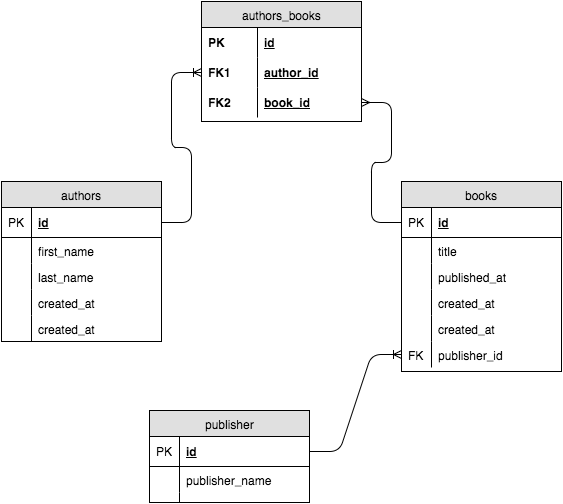

The diagram above was exported from draw.io. Its source (the exported page's mxGraphModel, read from the mxfile embedded in the PNG):
<mxGraphModel dx="579" dy="728" grid="1" gridSize="10" guides="1" tooltips="1" connect="1" arrows="1" fold="1" page="1" pageScale="1" pageWidth="850" pageHeight="1100" background="#ffffff" math="0" shadow="0">
  <root>
    <mxCell id="0" />
    <mxCell id="1" parent="0" />
    <mxCell id="46ddfebe3c1b486d-1" value="authors" style="swimlane;html=1;fontStyle=0;childLayout=stackLayout;horizontal=1;startSize=26;fillColor=#e0e0e0;horizontalStack=0;resizeParent=1;resizeLast=0;collapsible=1;marginBottom=0;swimlaneFillColor=#ffffff;align=center;" vertex="1" parent="1">
      <mxGeometry x="40" y="240" width="160" height="160" as="geometry" />
    </mxCell>
    <mxCell id="46ddfebe3c1b486d-2" value="id" style="shape=partialRectangle;top=0;left=0;right=0;bottom=1;html=1;align=left;verticalAlign=middle;fillColor=none;spacingLeft=34;spacingRight=4;whiteSpace=wrap;overflow=hidden;rotatable=0;points=[[0,0.5],[1,0.5]];portConstraint=eastwest;dropTarget=0;fontStyle=5;" vertex="1" parent="46ddfebe3c1b486d-1">
      <mxGeometry y="26" width="160" height="30" as="geometry" />
    </mxCell>
    <mxCell id="46ddfebe3c1b486d-3" value="PK" style="shape=partialRectangle;top=0;left=0;bottom=0;html=1;fillColor=none;align=left;verticalAlign=middle;spacingLeft=4;spacingRight=4;whiteSpace=wrap;overflow=hidden;rotatable=0;points=[];portConstraint=eastwest;part=1;" vertex="1" connectable="0" parent="46ddfebe3c1b486d-2">
      <mxGeometry width="30" height="30" as="geometry" />
    </mxCell>
    <mxCell id="46ddfebe3c1b486d-4" value="first_name" style="shape=partialRectangle;top=0;left=0;right=0;bottom=0;html=1;align=left;verticalAlign=top;fillColor=none;spacingLeft=34;spacingRight=4;whiteSpace=wrap;overflow=hidden;rotatable=0;points=[[0,0.5],[1,0.5]];portConstraint=eastwest;dropTarget=0;" vertex="1" parent="46ddfebe3c1b486d-1">
      <mxGeometry y="56" width="160" height="26" as="geometry" />
    </mxCell>
    <mxCell id="46ddfebe3c1b486d-5" value="" style="shape=partialRectangle;top=0;left=0;bottom=0;html=1;fillColor=none;align=left;verticalAlign=top;spacingLeft=4;spacingRight=4;whiteSpace=wrap;overflow=hidden;rotatable=0;points=[];portConstraint=eastwest;part=1;" vertex="1" connectable="0" parent="46ddfebe3c1b486d-4">
      <mxGeometry width="30" height="26" as="geometry" />
    </mxCell>
    <mxCell id="46ddfebe3c1b486d-6" value="last_name" style="shape=partialRectangle;top=0;left=0;right=0;bottom=0;html=1;align=left;verticalAlign=top;fillColor=none;spacingLeft=34;spacingRight=4;whiteSpace=wrap;overflow=hidden;rotatable=0;points=[[0,0.5],[1,0.5]];portConstraint=eastwest;dropTarget=0;" vertex="1" parent="46ddfebe3c1b486d-1">
      <mxGeometry y="82" width="160" height="26" as="geometry" />
    </mxCell>
    <mxCell id="46ddfebe3c1b486d-7" value="" style="shape=partialRectangle;top=0;left=0;bottom=0;html=1;fillColor=none;align=left;verticalAlign=top;spacingLeft=4;spacingRight=4;whiteSpace=wrap;overflow=hidden;rotatable=0;points=[];portConstraint=eastwest;part=1;" vertex="1" connectable="0" parent="46ddfebe3c1b486d-6">
      <mxGeometry width="30" height="26" as="geometry" />
    </mxCell>
    <mxCell id="46ddfebe3c1b486d-8" value="created_at" style="shape=partialRectangle;top=0;left=0;right=0;bottom=0;html=1;align=left;verticalAlign=top;fillColor=none;spacingLeft=34;spacingRight=4;whiteSpace=wrap;overflow=hidden;rotatable=0;points=[[0,0.5],[1,0.5]];portConstraint=eastwest;dropTarget=0;" vertex="1" parent="46ddfebe3c1b486d-1">
      <mxGeometry y="108" width="160" height="26" as="geometry" />
    </mxCell>
    <mxCell id="46ddfebe3c1b486d-9" value="" style="shape=partialRectangle;top=0;left=0;bottom=0;html=1;fillColor=none;align=left;verticalAlign=top;spacingLeft=4;spacingRight=4;whiteSpace=wrap;overflow=hidden;rotatable=0;points=[];portConstraint=eastwest;part=1;" vertex="1" connectable="0" parent="46ddfebe3c1b486d-8">
      <mxGeometry width="30" height="26" as="geometry" />
    </mxCell>
    <mxCell id="46ddfebe3c1b486d-41" value="created_at" style="shape=partialRectangle;top=0;left=0;right=0;bottom=0;html=1;align=left;verticalAlign=top;fillColor=none;spacingLeft=34;spacingRight=4;whiteSpace=wrap;overflow=hidden;rotatable=0;points=[[0,0.5],[1,0.5]];portConstraint=eastwest;dropTarget=0;" vertex="1" parent="46ddfebe3c1b486d-1">
      <mxGeometry y="134" width="160" height="26" as="geometry" />
    </mxCell>
    <mxCell id="46ddfebe3c1b486d-42" value="" style="shape=partialRectangle;top=0;left=0;bottom=0;html=1;fillColor=none;align=left;verticalAlign=top;spacingLeft=4;spacingRight=4;whiteSpace=wrap;overflow=hidden;rotatable=0;points=[];portConstraint=eastwest;part=1;" vertex="1" connectable="0" parent="46ddfebe3c1b486d-41">
      <mxGeometry width="30" height="26" as="geometry" />
    </mxCell>
    <mxCell id="46ddfebe3c1b486d-12" value="authors_books" style="swimlane;html=1;fontStyle=0;childLayout=stackLayout;horizontal=1;startSize=26;fillColor=#e0e0e0;horizontalStack=0;resizeParent=1;resizeLast=0;collapsible=1;marginBottom=0;swimlaneFillColor=#ffffff;align=center;" vertex="1" parent="1">
      <mxGeometry x="240" y="60" width="160" height="120" as="geometry" />
    </mxCell>
    <mxCell id="46ddfebe3c1b486d-13" value="id" style="shape=partialRectangle;top=0;left=0;right=0;bottom=0;html=1;align=left;verticalAlign=middle;fillColor=none;spacingLeft=60;spacingRight=4;whiteSpace=wrap;overflow=hidden;rotatable=0;points=[[0,0.5],[1,0.5]];portConstraint=eastwest;dropTarget=0;fontStyle=5;" vertex="1" parent="46ddfebe3c1b486d-12">
      <mxGeometry y="26" width="160" height="30" as="geometry" />
    </mxCell>
    <mxCell id="46ddfebe3c1b486d-14" value="PK" style="shape=partialRectangle;fontStyle=1;top=0;left=0;bottom=0;html=1;fillColor=none;align=left;verticalAlign=middle;spacingLeft=4;spacingRight=4;whiteSpace=wrap;overflow=hidden;rotatable=0;points=[];portConstraint=eastwest;part=1;" vertex="1" connectable="0" parent="46ddfebe3c1b486d-13">
      <mxGeometry width="56" height="30" as="geometry" />
    </mxCell>
    <mxCell id="46ddfebe3c1b486d-45" value="author_id" style="shape=partialRectangle;top=0;left=0;right=0;bottom=0;html=1;align=left;verticalAlign=middle;fillColor=none;spacingLeft=60;spacingRight=4;whiteSpace=wrap;overflow=hidden;rotatable=0;points=[[0,0.5],[1,0.5]];portConstraint=eastwest;dropTarget=0;fontStyle=5;" vertex="1" parent="46ddfebe3c1b486d-12">
      <mxGeometry y="56" width="160" height="30" as="geometry" />
    </mxCell>
    <mxCell id="46ddfebe3c1b486d-46" value="FK1" style="shape=partialRectangle;fontStyle=1;top=0;left=0;bottom=0;html=1;fillColor=none;align=left;verticalAlign=middle;spacingLeft=4;spacingRight=4;whiteSpace=wrap;overflow=hidden;rotatable=0;points=[];portConstraint=eastwest;part=1;" vertex="1" connectable="0" parent="46ddfebe3c1b486d-45">
      <mxGeometry width="56" height="30" as="geometry" />
    </mxCell>
    <mxCell id="46ddfebe3c1b486d-47" value="book_id" style="shape=partialRectangle;top=0;left=0;right=0;bottom=0;html=1;align=left;verticalAlign=middle;fillColor=none;spacingLeft=60;spacingRight=4;whiteSpace=wrap;overflow=hidden;rotatable=0;points=[[0,0.5],[1,0.5]];portConstraint=eastwest;dropTarget=0;fontStyle=5;" vertex="1" parent="46ddfebe3c1b486d-12">
      <mxGeometry y="86" width="160" height="30" as="geometry" />
    </mxCell>
    <mxCell id="46ddfebe3c1b486d-48" value="FK2" style="shape=partialRectangle;fontStyle=1;top=0;left=0;bottom=0;html=1;fillColor=none;align=left;verticalAlign=middle;spacingLeft=4;spacingRight=4;whiteSpace=wrap;overflow=hidden;rotatable=0;points=[];portConstraint=eastwest;part=1;" vertex="1" connectable="0" parent="46ddfebe3c1b486d-47">
      <mxGeometry width="56" height="30" as="geometry" />
    </mxCell>
    <mxCell id="46ddfebe3c1b486d-30" value="books" style="swimlane;html=1;fontStyle=0;childLayout=stackLayout;horizontal=1;startSize=26;fillColor=#e0e0e0;horizontalStack=0;resizeParent=1;resizeLast=0;collapsible=1;marginBottom=0;swimlaneFillColor=#ffffff;align=center;" vertex="1" parent="1">
      <mxGeometry x="440" y="240" width="160" height="190" as="geometry" />
    </mxCell>
    <mxCell id="46ddfebe3c1b486d-31" value="id" style="shape=partialRectangle;top=0;left=0;right=0;bottom=1;html=1;align=left;verticalAlign=middle;fillColor=none;spacingLeft=34;spacingRight=4;whiteSpace=wrap;overflow=hidden;rotatable=0;points=[[0,0.5],[1,0.5]];portConstraint=eastwest;dropTarget=0;fontStyle=5;" vertex="1" parent="46ddfebe3c1b486d-30">
      <mxGeometry y="26" width="160" height="30" as="geometry" />
    </mxCell>
    <mxCell id="46ddfebe3c1b486d-32" value="PK" style="shape=partialRectangle;top=0;left=0;bottom=0;html=1;fillColor=none;align=left;verticalAlign=middle;spacingLeft=4;spacingRight=4;whiteSpace=wrap;overflow=hidden;rotatable=0;points=[];portConstraint=eastwest;part=1;" vertex="1" connectable="0" parent="46ddfebe3c1b486d-31">
      <mxGeometry width="30" height="30" as="geometry" />
    </mxCell>
    <mxCell id="46ddfebe3c1b486d-33" value="title" style="shape=partialRectangle;top=0;left=0;right=0;bottom=0;html=1;align=left;verticalAlign=top;fillColor=none;spacingLeft=34;spacingRight=4;whiteSpace=wrap;overflow=hidden;rotatable=0;points=[[0,0.5],[1,0.5]];portConstraint=eastwest;dropTarget=0;" vertex="1" parent="46ddfebe3c1b486d-30">
      <mxGeometry y="56" width="160" height="26" as="geometry" />
    </mxCell>
    <mxCell id="46ddfebe3c1b486d-34" value="" style="shape=partialRectangle;top=0;left=0;bottom=0;html=1;fillColor=none;align=left;verticalAlign=top;spacingLeft=4;spacingRight=4;whiteSpace=wrap;overflow=hidden;rotatable=0;points=[];portConstraint=eastwest;part=1;" vertex="1" connectable="0" parent="46ddfebe3c1b486d-33">
      <mxGeometry width="30" height="26" as="geometry" />
    </mxCell>
    <mxCell id="46ddfebe3c1b486d-35" value="published_at" style="shape=partialRectangle;top=0;left=0;right=0;bottom=0;html=1;align=left;verticalAlign=top;fillColor=none;spacingLeft=34;spacingRight=4;whiteSpace=wrap;overflow=hidden;rotatable=0;points=[[0,0.5],[1,0.5]];portConstraint=eastwest;dropTarget=0;" vertex="1" parent="46ddfebe3c1b486d-30">
      <mxGeometry y="82" width="160" height="26" as="geometry" />
    </mxCell>
    <mxCell id="46ddfebe3c1b486d-36" value="" style="shape=partialRectangle;top=0;left=0;bottom=0;html=1;fillColor=none;align=left;verticalAlign=top;spacingLeft=4;spacingRight=4;whiteSpace=wrap;overflow=hidden;rotatable=0;points=[];portConstraint=eastwest;part=1;" vertex="1" connectable="0" parent="46ddfebe3c1b486d-35">
      <mxGeometry width="30" height="26" as="geometry" />
    </mxCell>
    <mxCell id="46ddfebe3c1b486d-37" value="created_at" style="shape=partialRectangle;top=0;left=0;right=0;bottom=0;html=1;align=left;verticalAlign=top;fillColor=none;spacingLeft=34;spacingRight=4;whiteSpace=wrap;overflow=hidden;rotatable=0;points=[[0,0.5],[1,0.5]];portConstraint=eastwest;dropTarget=0;" vertex="1" parent="46ddfebe3c1b486d-30">
      <mxGeometry y="108" width="160" height="26" as="geometry" />
    </mxCell>
    <mxCell id="46ddfebe3c1b486d-38" value="" style="shape=partialRectangle;top=0;left=0;bottom=0;html=1;fillColor=none;align=left;verticalAlign=top;spacingLeft=4;spacingRight=4;whiteSpace=wrap;overflow=hidden;rotatable=0;points=[];portConstraint=eastwest;part=1;" vertex="1" connectable="0" parent="46ddfebe3c1b486d-37">
      <mxGeometry width="30" height="26" as="geometry" />
    </mxCell>
    <mxCell id="46ddfebe3c1b486d-49" value="created_at" style="shape=partialRectangle;top=0;left=0;right=0;bottom=0;html=1;align=left;verticalAlign=top;fillColor=none;spacingLeft=34;spacingRight=4;whiteSpace=wrap;overflow=hidden;rotatable=0;points=[[0,0.5],[1,0.5]];portConstraint=eastwest;dropTarget=0;" vertex="1" parent="46ddfebe3c1b486d-30">
      <mxGeometry y="134" width="160" height="26" as="geometry" />
    </mxCell>
    <mxCell id="46ddfebe3c1b486d-50" value="" style="shape=partialRectangle;top=0;left=0;bottom=0;html=1;fillColor=none;align=left;verticalAlign=top;spacingLeft=4;spacingRight=4;whiteSpace=wrap;overflow=hidden;rotatable=0;points=[];portConstraint=eastwest;part=1;" vertex="1" connectable="0" parent="46ddfebe3c1b486d-49">
      <mxGeometry width="30" height="26" as="geometry" />
    </mxCell>
    <mxCell id="46ddfebe3c1b486d-56" value="publisher_id" style="shape=partialRectangle;top=0;left=0;right=0;bottom=0;html=1;align=left;verticalAlign=top;fillColor=none;spacingLeft=34;spacingRight=4;whiteSpace=wrap;overflow=hidden;rotatable=0;points=[[0,0.5],[1,0.5]];portConstraint=eastwest;dropTarget=0;" vertex="1" parent="46ddfebe3c1b486d-30">
      <mxGeometry y="160" width="160" height="26" as="geometry" />
    </mxCell>
    <mxCell id="46ddfebe3c1b486d-57" value="FK" style="shape=partialRectangle;top=0;left=0;bottom=0;html=1;fillColor=none;align=left;verticalAlign=top;spacingLeft=4;spacingRight=4;whiteSpace=wrap;overflow=hidden;rotatable=0;points=[];portConstraint=eastwest;part=1;" vertex="1" connectable="0" parent="46ddfebe3c1b486d-56">
      <mxGeometry width="30" height="26" as="geometry" />
    </mxCell>
    <mxCell id="46ddfebe3c1b486d-53" value="publisher" style="swimlane;html=1;fontStyle=0;childLayout=stackLayout;horizontal=1;startSize=26;fillColor=#e0e0e0;horizontalStack=0;resizeParent=1;resizeLast=0;collapsible=1;marginBottom=0;swimlaneFillColor=#ffffff;align=center;" vertex="1" parent="1">
      <mxGeometry x="188" y="469" width="160" height="92" as="geometry" />
    </mxCell>
    <mxCell id="46ddfebe3c1b486d-54" value="id" style="shape=partialRectangle;top=0;left=0;right=0;bottom=1;html=1;align=left;verticalAlign=middle;fillColor=none;spacingLeft=34;spacingRight=4;whiteSpace=wrap;overflow=hidden;rotatable=0;points=[[0,0.5],[1,0.5]];portConstraint=eastwest;dropTarget=0;fontStyle=5;" vertex="1" parent="46ddfebe3c1b486d-53">
      <mxGeometry y="26" width="160" height="30" as="geometry" />
    </mxCell>
    <mxCell id="46ddfebe3c1b486d-55" value="PK" style="shape=partialRectangle;top=0;left=0;bottom=0;html=1;fillColor=none;align=left;verticalAlign=middle;spacingLeft=4;spacingRight=4;whiteSpace=wrap;overflow=hidden;rotatable=0;points=[];portConstraint=eastwest;part=1;" vertex="1" connectable="0" parent="46ddfebe3c1b486d-54">
      <mxGeometry width="30" height="30" as="geometry" />
    </mxCell>
    <mxCell id="46ddfebe3c1b486d-58" value="publisher_name" style="shape=partialRectangle;top=0;left=0;right=0;bottom=0;html=1;align=left;verticalAlign=top;fillColor=none;spacingLeft=34;spacingRight=4;whiteSpace=wrap;overflow=hidden;rotatable=0;points=[[0,0.5],[1,0.5]];portConstraint=eastwest;dropTarget=0;" vertex="1" parent="46ddfebe3c1b486d-53">
      <mxGeometry y="56" width="160" height="26" as="geometry" />
    </mxCell>
    <mxCell id="46ddfebe3c1b486d-59" value="" style="shape=partialRectangle;top=0;left=0;bottom=0;html=1;fillColor=none;align=left;verticalAlign=top;spacingLeft=4;spacingRight=4;whiteSpace=wrap;overflow=hidden;rotatable=0;points=[];portConstraint=eastwest;part=1;" vertex="1" connectable="0" parent="46ddfebe3c1b486d-58">
      <mxGeometry width="30" height="26" as="geometry" />
    </mxCell>
    <mxCell id="46ddfebe3c1b486d-62" value="" style="shape=partialRectangle;top=0;left=0;right=0;bottom=0;html=1;align=left;verticalAlign=top;fillColor=none;spacingLeft=34;spacingRight=4;whiteSpace=wrap;overflow=hidden;rotatable=0;points=[[0,0.5],[1,0.5]];portConstraint=eastwest;dropTarget=0;" vertex="1" parent="46ddfebe3c1b486d-53">
      <mxGeometry y="82" width="160" height="10" as="geometry" />
    </mxCell>
    <mxCell id="46ddfebe3c1b486d-63" value="" style="shape=partialRectangle;top=0;left=0;bottom=0;html=1;fillColor=none;align=left;verticalAlign=top;spacingLeft=4;spacingRight=4;whiteSpace=wrap;overflow=hidden;rotatable=0;points=[];portConstraint=eastwest;part=1;" vertex="1" connectable="0" parent="46ddfebe3c1b486d-62">
      <mxGeometry width="30" height="10" as="geometry" />
    </mxCell>
    <mxCell id="46ddfebe3c1b486d-65" value="" style="edgeStyle=entityRelationEdgeStyle;html=1;endArrow=ERoneToMany;entryX=0;entryY=0.5;" edge="1" parent="1" source="46ddfebe3c1b486d-2" target="46ddfebe3c1b486d-45">
      <mxGeometry width="100" height="100" relative="1" as="geometry">
        <mxPoint x="150" y="290" as="sourcePoint" />
        <mxPoint x="250" y="190" as="targetPoint" />
      </mxGeometry>
    </mxCell>
    <mxCell id="46ddfebe3c1b486d-67" value="" style="edgeStyle=entityRelationEdgeStyle;html=1;endArrow=ERoneToMany;exitX=1;exitY=0.5;entryX=0;entryY=0.5;" edge="1" parent="1" source="46ddfebe3c1b486d-54" target="46ddfebe3c1b486d-56">
      <mxGeometry width="100" height="100" relative="1" as="geometry">
        <mxPoint x="370" y="580" as="sourcePoint" />
        <mxPoint x="470" y="480" as="targetPoint" />
      </mxGeometry>
    </mxCell>
    <mxCell id="46ddfebe3c1b486d-70" value="" style="edgeStyle=entityRelationEdgeStyle;html=1;endArrow=none;exitX=1;exitY=0.5;entryX=0;entryY=0.5;endFill=0;startArrow=ERmany;startFill=0;" edge="1" parent="1" source="46ddfebe3c1b486d-47" target="46ddfebe3c1b486d-31">
      <mxGeometry width="100" height="100" relative="1" as="geometry">
        <mxPoint x="430" y="220" as="sourcePoint" />
        <mxPoint x="370" y="281" as="targetPoint" />
      </mxGeometry>
    </mxCell>
  </root>
</mxGraphModel>